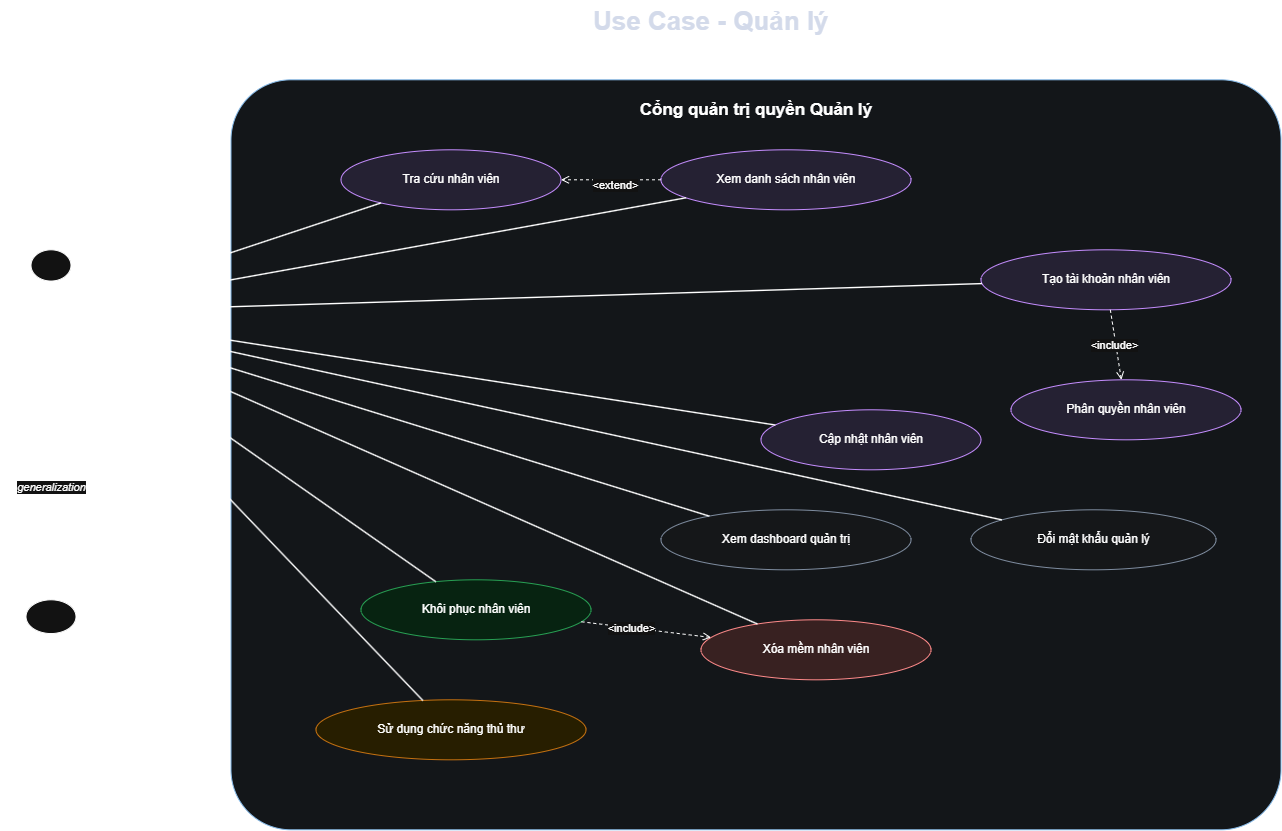

The diagram above was exported from draw.io. Its source (the exported page's mxGraphModel, read from the mxfile embedded in the PNG):
<mxGraphModel dx="1571" dy="863" grid="1" gridSize="10" guides="1" tooltips="1" connect="1" arrows="1" fold="1" page="1" pageScale="1" pageWidth="1700" pageHeight="1000" math="0" shadow="0">
  <root>
    <mxCell id="0" />
    <mxCell id="1" parent="0" />
    <mxCell id="m-title" parent="1" style="text;html=1;strokeColor=none;fillColor=none;fontSize=26;fontStyle=1;fontColor=#0f172a" value="Use Case - Quản lý" vertex="1">
      <mxGeometry height="40" width="330" x="680" y="30" as="geometry" />
    </mxCell>
    <mxCell id="m-boundary" parent="1" style="rounded=1;whiteSpace=wrap;html=1;fillColor=#f8fbff;strokeColor=#0f4c81;fontStyle=1;fontSize=17;verticalAlign=top;spacingTop=14;arcSize=8" value="Cổng quản trị quyền Quản lý" vertex="1">
      <mxGeometry height="750" width="1050" x="320" y="110" as="geometry" />
    </mxCell>
    <mxCell id="m-staff" parent="1" style="shape=umlActor;verticalLabelPosition=bottom;verticalAlign=top;html=1;outlineConnect=0;fontStyle=1" value="Thủ thư" vertex="1">
      <mxGeometry height="135" width="100" x="90" y="630" as="geometry" />
    </mxCell>
    <mxCell id="m-manager" parent="1" style="shape=umlActor;verticalLabelPosition=bottom;verticalAlign=top;html=1;outlineConnect=0;fontStyle=1" value="Quản lý" vertex="1">
      <mxGeometry height="125" width="80" x="100" y="280" as="geometry" />
    </mxCell>
    <mxCell id="m-u1" parent="1" style="ellipse;whiteSpace=wrap;html=1;fillColor=#ede9fe;strokeColor=#7c3aed" value="Tra cứu nhân viên" vertex="1">
      <mxGeometry height="60" width="220" x="430" y="180" as="geometry" />
    </mxCell>
    <mxCell id="m-u2" parent="1" style="ellipse;whiteSpace=wrap;html=1;fillColor=#ede9fe;strokeColor=#7c3aed" value="Xem danh sách nhân viên" vertex="1">
      <mxGeometry height="60" width="250" x="750" y="180" as="geometry" />
    </mxCell>
    <mxCell id="m-u3" parent="1" style="ellipse;whiteSpace=wrap;html=1;fillColor=#ede9fe;strokeColor=#7c3aed" value="Tạo tài khoản nhân viên" vertex="1">
      <mxGeometry height="60" width="250" x="1070" y="280" as="geometry" />
    </mxCell>
    <mxCell id="m-u4" parent="1" style="ellipse;whiteSpace=wrap;html=1;fillColor=#ede9fe;strokeColor=#7c3aed" value="Cập nhật nhân viên" vertex="1">
      <mxGeometry height="60" width="220" x="850" y="440" as="geometry" />
    </mxCell>
    <mxCell id="m-u5" parent="1" style="ellipse;whiteSpace=wrap;html=1;fillColor=#ede9fe;strokeColor=#7c3aed" value="Phân quyền nhân viên" vertex="1">
      <mxGeometry height="60" width="230" x="1100" y="410" as="geometry" />
    </mxCell>
    <mxCell id="m-u6" parent="1" style="ellipse;whiteSpace=wrap;html=1;fillColor=#fde2e2;strokeColor=#dc2626" value="Xóa mềm nhân viên" vertex="1">
      <mxGeometry height="60" width="230" x="790" y="650" as="geometry" />
    </mxCell>
    <mxCell id="m-u7" parent="1" style="ellipse;whiteSpace=wrap;html=1;fillColor=#dcfce7;strokeColor=#16a34a" value="Khôi phục nhân viên" vertex="1">
      <mxGeometry height="60" width="230" x="450" y="610" as="geometry" />
    </mxCell>
    <mxCell id="m-u8" parent="1" style="ellipse;whiteSpace=wrap;html=1;fillColor=#f8fafc;strokeColor=#64748b" value="Xem dashboard quản trị" vertex="1">
      <mxGeometry height="60" width="250" x="750" y="540" as="geometry" />
    </mxCell>
    <mxCell id="m-u9" parent="1" style="ellipse;whiteSpace=wrap;html=1;fillColor=#f8fafc;strokeColor=#64748b" value="Đổi mật khẩu quản lý" vertex="1">
      <mxGeometry height="60" width="245" x="1060" y="540" as="geometry" />
    </mxCell>
    <mxCell id="m-u10" parent="1" style="ellipse;whiteSpace=wrap;html=1;fillColor=#fef3c7;strokeColor=#d97706" value="Sử dụng chức năng thủ thư" vertex="1">
      <mxGeometry height="60" width="270" x="405" y="730" as="geometry" />
    </mxCell>
    <mxCell id="m-g1" edge="1" parent="1" source="m-manager" style="endArrow=block;endFill=0;dashed=0;html=1;fontStyle=2;strokeWidth=1.5" target="m-staff" value="generalization">
      <mxGeometry relative="1" as="geometry" />
    </mxCell>
    <mxCell id="m-i1" edge="1" parent="1" source="m-u2" style="endArrow=open;dashed=1;html=1;fontStyle=2" target="m-u1" value="&lt;include&gt;">
      <mxGeometry relative="1" as="geometry" />
    </mxCell>
    <mxCell id="PMm7wSIpHQurVyxNobXF-3" connectable="0" parent="m-i1" style="edgeLabel;html=1;align=center;verticalAlign=middle;resizable=0;points=[];" value="&amp;lt;extend&amp;gt;" vertex="1">
      <mxGeometry relative="1" x="-0.0911" y="5" as="geometry">
        <mxPoint as="offset" />
      </mxGeometry>
    </mxCell>
    <mxCell id="m-i2" edge="1" parent="1" source="m-u3" style="endArrow=open;dashed=1;html=1;fontStyle=2" target="m-u5" value="&lt;include&gt;">
      <mxGeometry relative="1" as="geometry" />
    </mxCell>
    <mxCell id="PMm7wSIpHQurVyxNobXF-2" connectable="0" parent="m-i2" style="edgeLabel;html=1;align=center;verticalAlign=middle;resizable=0;points=[];" value="&amp;lt;include&amp;gt;" vertex="1">
      <mxGeometry relative="1" x="0.0036" y="-2" as="geometry">
        <mxPoint as="offset" />
      </mxGeometry>
    </mxCell>
    <mxCell id="m-x1" edge="1" parent="1" source="m-u7" style="endArrow=open;dashed=1;html=1;fontStyle=2" target="m-u6" value="&lt;extend&gt;">
      <mxGeometry relative="1" as="geometry" />
    </mxCell>
    <mxCell id="PMm7wSIpHQurVyxNobXF-1" connectable="0" parent="m-x1" style="edgeLabel;html=1;align=center;verticalAlign=middle;resizable=0;points=[];" value="&amp;lt;include&amp;gt;" vertex="1">
      <mxGeometry relative="1" x="-0.2375" as="geometry">
        <mxPoint as="offset" />
      </mxGeometry>
    </mxCell>
    <mxCell id="m-a1" edge="1" parent="1" source="m-manager" style="endArrow=none;html=1;strokeWidth=1.4" target="m-u1">
      <mxGeometry relative="1" as="geometry" />
    </mxCell>
    <mxCell id="m-a2" edge="1" parent="1" source="m-manager" style="endArrow=none;html=1;strokeWidth=1.4" target="m-u2">
      <mxGeometry relative="1" as="geometry" />
    </mxCell>
    <mxCell id="m-a3" edge="1" parent="1" source="m-manager" style="endArrow=none;html=1;strokeWidth=1.4" target="m-u3">
      <mxGeometry relative="1" as="geometry" />
    </mxCell>
    <mxCell id="m-a4" edge="1" parent="1" source="m-manager" style="endArrow=none;html=1;strokeWidth=1.4" target="m-u4">
      <mxGeometry relative="1" as="geometry" />
    </mxCell>
    <mxCell id="m-a5" edge="1" parent="1" source="m-manager" style="endArrow=none;html=1;strokeWidth=1.4" target="m-u6">
      <mxGeometry relative="1" as="geometry" />
    </mxCell>
    <mxCell id="m-a6" edge="1" parent="1" source="m-manager" style="endArrow=none;html=1;strokeWidth=1.4" target="m-u7">
      <mxGeometry relative="1" as="geometry" />
    </mxCell>
    <mxCell id="m-a7" edge="1" parent="1" source="m-manager" style="endArrow=none;html=1;strokeWidth=1.4" target="m-u8">
      <mxGeometry relative="1" as="geometry" />
    </mxCell>
    <mxCell id="m-a8" edge="1" parent="1" source="m-manager" style="endArrow=none;html=1;strokeWidth=1.4" target="m-u9">
      <mxGeometry relative="1" as="geometry" />
    </mxCell>
    <mxCell id="m-a9" edge="1" parent="1" source="m-manager" style="endArrow=none;html=1;strokeWidth=1.4" target="m-u10">
      <mxGeometry relative="1" as="geometry" />
    </mxCell>
  </root>
</mxGraphModel>